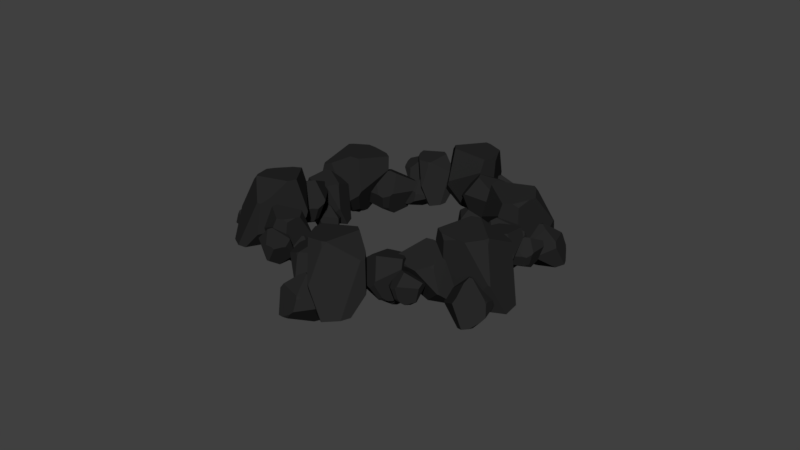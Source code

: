 # Source: fire_pit.blend  (saved by Blender 2.78.0; exported with 4.5.12 LTS)
import bpy
from mathutils import Matrix  # noqa: F401  (used for matrix-valued properties, if any)

bpy.ops.wm.read_factory_settings(use_empty=True)
scene = bpy.context.scene
scene.name = 'Scene'

# ---- collections
col_collection_1 = bpy.data.collections.new('Collection 1'); scene.collection.children.link(col_collection_1)

# ---- materials (node trees are filled in below, after node groups)
mat_material = bpy.data.materials.new('Material')
mat_material.alpha_threshold = 0.0
mat_material.use_transparent_shadow = False
mat_material.diffuse_color = (0.02038, 0.02038, 0.02038, 1.0)
mat_material.specular_color = (0.00637, 0.00637, 0.00637)
mat_material.roughness = 0.5
mat_material.line_color = (0.0, 0.0, 0.0, 1.0)

# ---- material node trees

# ---- world
world_world = bpy.data.worlds.new('World'); scene.world = world_world
world_world.color = (0.05088, 0.05088, 0.05088)
world_world.use_sun_shadow = False
world_world.sun_shadow_jitter_overblur = 0.0
world_world.cycles.sampling_method = 'MANUAL'

# ---- meshes
me_cube_035 = bpy.data.meshes.new('Cube.035')
me_cube_035.from_pydata([(0.1633, -0.4278, 0.01762), (-0.1902, 1.034, -0.06311), (0.6408, 0.1267, 1.705), (-0.7987, -0.01742, 1.487), (-0.4373, -0.4057, 1.824), (-0.6106, 0.8583, -0.01916), (-0.9051, 0.2093, 1.346), (-0.8368, 0.3031, 1.349), (-0.02667, 0.4861, 1.721), (-0.01746, 0.4812, 1.728), (0.3318, -0.3572, -6.557e-07), (0.4735, 0.3097, -0.05922), (0.4773, 0.3077, -0.0541), (-0.1911, -0.4228, 0.04346), (-0.6021, -0.5581, 0.6237), (-0.9712, 0.268, 0.5009), (-0.7676, 0.6365, 0.008666), (-0.2897, -0.6064, 1.828), (-0.2694, -0.9116, 0.9465), (0.2164, 0.9209, 0.7236), (0.5513, 0.3294, 1.697), (0.1168, 0.4788, 1.718), (0.05439, 0.5588, 1.6), (0.2615, 0.8868, 0.76), (-0.04424, -0.5642, 0.1838), (-0.3193, -0.8852, 0.8135), (-0.4859, -0.7248, 0.599), (-0.2173, -0.4941, 0.1231), (0.7777, -0.1955, 1.606), (0.7416, -0.3446, 1.732), (0.7333, -0.3648, 0.4715), (0.7564, -0.2705, 0.4666), (0.6816, -0.5901, 1.755), (0.6502, -0.7146, 1.4), (0.3205, -0.07816, -0.1832), (-0.5038, 0.2372, 0.3149), (0.6073, 1.112, -0.002854), (0.6949, 0.5385, 0.7922), (1.014, 0.6963, 0.5645), (-0.3635, 0.08373, 0.5422), (0.5228, 0.506, 0.8738), (0.4673, 0.5566, 0.8524), (0.4535, 1.041, 0.4784), (0.4582, 1.046, 0.4732), (0.2643, -0.01661, -0.2743), (-0.1386, 0.2028, -0.2351), (-0.1358, 0.2059, -0.2367), (0.349, -0.1652, 0.03758), (0.6648, -0.02399, 0.3804), (0.1808, 0.06523, 0.748), (-0.2197, -0.01668, 0.5973), (1.119, 0.6777, 0.4347), (0.9613, 0.1288, 0.1742), (-0.1738, 0.7282, 0.2111), (0.4966, 1.146, 0.09138), (0.4477, 1.079, 0.3895), (0.363, 1.024, 0.4187), (-0.1441, 0.7495, 0.1844), (0.471, -0.09425, -0.05085), (0.9003, 0.05354, 0.1818), (0.7415, -0.05576, 0.2706), (0.4199, -0.1537, 0.0555), (0.7418, 0.9987, -0.173), (0.8741, 1.007, -0.1552), (0.4186, 0.3421, -0.4196), (0.3628, 0.3758, -0.4151), (1.023, 0.9245, -0.1648), (0.9631, 0.6918, -0.2461), (0.6999, -1.024, 0.2063), (0.6095, 0.1754, 0.02171), (1.505, -0.5392, 0.9397), (0.3939, -0.4212, 1.231), (0.6844, -0.7609, 1.385), (0.2931, 0.1133, 0.1891), (0.313, -0.2364, 1.144), (0.3749, -0.1745, 1.112), (1.07, -0.1415, 1.072), (1.078, -0.1464, 1.074), (0.8267, -0.9991, 0.1391), (0.9996, -0.5061, -0.03997), (1.003, -0.5079, -0.0378), (0.4499, -0.957, 0.3163), (0.2691, -0.9464, 0.7772), (0.07762, -0.2457, 0.6754), (0.1579, -0.03108, 0.2831), (0.7668, -0.9432, 1.38), (0.5398, -1.255, 0.9258), (1.071, 0.07838, 0.3734), (1.463, -0.3656, 0.9268), (1.173, -0.1722, 1.033), (1.11, -0.1082, 0.9701), (1.108, 0.04678, 0.3871), (0.5708, -1.082, 0.3784), (0.4764, -1.236, 0.86), (0.3265, -1.099, 0.7585), (0.4403, -1.002, 0.3798), (1.54, -0.8228, 0.8982), (1.524, -0.9233, 1.003), (1.225, -1.037, 0.2973), (1.253, -0.9676, 0.2731), (1.455, -1.103, 1.072), (1.335, -1.223, 0.9002), (-1.729, -0.07064, 0.3032), (-1.415, -0.7901, 0.1828), (-2.12, -0.5424, 0.7818), (-1.41, -0.3762, 0.9717), (-1.663, -0.2294, 1.073), (-1.233, -0.6838, 0.292), (-1.321, -0.4726, 0.9151), (-1.346, -0.5241, 0.8942), (-1.767, -0.6939, 0.8684), (-1.773, -0.6926, 0.8698), (-1.801, -0.1132, 0.2594), (-1.802, -0.4542, 0.1425), (-1.805, -0.4538, 0.144), (-1.56, -0.05816, 0.375), (-1.447, -0.0258, 0.6758), (-1.178, -0.4163, 0.6094), (-1.181, -0.5658, 0.3534), (-1.752, -0.1348, 1.069), (-1.68, 0.1061, 0.7727), (-1.72, -0.8295, 0.4123), (-2.057, -0.6404, 0.7734), (-1.837, -0.6971, 0.8426), (-1.784, -0.7231, 0.8016), (-1.75, -0.818, 0.4212), (-1.662, -0.007183, 0.4155), (-1.637, 0.1082, 0.7298), (-1.515, 0.05578, 0.6636), (-1.564, -0.02835, 0.4165), (-2.203, -0.3753, 0.7547), (-2.215, -0.3099, 0.8233), (-2.055, -0.1755, 0.3626), (-2.057, -0.2242, 0.3469), (-2.211, -0.1841, 0.8679), (-2.163, -0.08436, 0.756), (-1.292, -0.5717, 0.04908), (-0.7158, -0.5888, 0.3741), (-1.212, -1.367, 0.1668), (-1.39, -1.032, 0.6856), (-1.552, -1.198, 0.537), (-0.8353, -0.5244, 0.5224), (-1.291, -0.9751, 0.7388), (-1.245, -0.9943, 0.7248), (-1.133, -1.29, 0.4808), (-1.135, -1.294, 0.4774), (-1.244, -0.5976, -0.01038), (-0.9483, -0.6461, 0.01523), (-0.9493, -0.6486, 0.01416), (-1.328, -0.5242, 0.1931), (-1.492, -0.6791, 0.4168), (-1.175, -0.63, 0.6567), (-0.9455, -0.4934, 0.5584), (-1.621, -1.209, 0.4523), (-1.642, -0.8371, 0.2823), (-0.8136, -0.9622, 0.3064), (-1.137, -1.364, 0.2283), (-1.121, -1.312, 0.4228), (-1.081, -1.26, 0.4419), (-0.8273, -0.9817, 0.2889), (-1.388, -0.5942, 0.1354), (-1.62, -0.7776, 0.2873), (-1.546, -0.6761, 0.3452), (-1.369, -0.5466, 0.2048), (-1.32, -1.326, 0.05576), (-1.399, -1.359, 0.06733), (-1.262, -0.8517, -0.1052), (-1.22, -0.8605, -0.1023), (-1.509, -1.341, 0.06106), (-1.522, -1.184, 0.008046), (2.116, -0.8909, 0.6237), (1.537, -1.685, 0.604), (1.558, -0.7814, 1.681), (2.241, -1.448, 1.653), (2.267, -1.084, 1.841), (1.798, -1.817, 0.6653), (2.179, -1.604, 1.571), (2.103, -1.61, 1.568), (1.656, -1.262, 1.745), (1.654, -1.255, 1.749), (2.011, -0.8381, 0.5991), (1.622, -1.052, 0.5516), (1.621, -1.049, 0.5547), (2.26, -1.067, 0.6685), (2.471, -1.177, 1.077), (2.218, -1.715, 1.029), (1.973, -1.8, 0.695), (2.306, -0.9268, 1.831), (2.493, -0.8438, 1.258), (1.386, -1.387, 1.081), (1.494, -0.9114, 1.683), (1.6, -1.188, 1.732), (1.592, -1.26, 1.66), (1.382, -1.348, 1.101), (2.262, -0.926, 0.7473), (2.507, -0.888, 1.176), (2.507, -1.051, 1.051), (2.303, -1.045, 0.722), (1.666, -0.5845, 1.604), (1.75, -0.5318, 1.689), (1.824, -0.6065, 0.8727), (1.768, -0.635, 0.868), (1.896, -0.457, 1.707), (1.989, -0.4425, 1.48), (1.885, -0.9724, 0.4823), (2.048, -1.482, 0.8712), (1.163, -1.319, 0.5801), (1.374, -0.9848, 1.086), (1.173, -0.907, 0.914), (2.055, -1.334, 1.007), (1.458, -1.051, 1.153), (1.457, -1.101, 1.143), (1.239, -1.335, 0.9037), (1.235, -1.335, 0.9), (1.883, -1.032, 0.4279), (1.939, -1.321, 0.4859), (1.937, -1.321, 0.4847), (1.906, -0.9079, 0.6227), (1.687, -0.7893, 0.8201), (1.827, -1.043, 1.097), (2.042, -1.217, 1.031), (1.145, -0.8556, 0.8215), (1.497, -0.7195, 0.6636), (1.67, -1.531, 0.7793), (1.187, -1.382, 0.65), (1.227, -1.359, 0.8467), (1.288, -1.377, 0.8722), (1.648, -1.527, 0.7598), (1.824, -0.8828, 0.556), (1.56, -0.7176, 0.6731), (1.677, -0.7448, 0.7428), (1.87, -0.8765, 0.6287), (1.171, -1.215, 0.4589), (1.111, -1.152, 0.4599), (1.646, -1.115, 0.3227), (1.652, -1.157, 0.3301), (1.091, -1.044, 0.4416), (1.236, -0.9814, 0.393), (2.181, -0.3628, 0.7015), (1.628, -0.9228, 0.5929), (1.567, -0.1217, 1.114), (1.957, -0.7034, 1.391), (1.998, -0.4071, 1.467), (1.783, -1.043, 0.7262), (1.903, -0.8265, 1.342), (1.848, -0.8238, 1.316), (1.543, -0.4956, 1.236), (1.542, -0.4897, 1.237), (2.118, -0.3146, 0.648), (1.809, -0.4472, 0.5198), (1.808, -0.4445, 0.521), (2.246, -0.5079, 0.7928), (2.294, -0.573, 1.106), (2.029, -0.9685, 1.057), (1.907, -1.044, 0.7973), (2.055, -0.29, 1.456), (2.328, -0.3, 1.179), (1.467, -0.6315, 0.7838), (1.498, -0.2158, 1.11), (1.518, -0.4346, 1.202), (1.515, -0.4963, 1.167), (1.467, -0.5991, 0.7897), (2.255, -0.3917, 0.823), (2.348, -0.3434, 1.142), (2.347, -0.4817, 1.088), (2.269, -0.4898, 0.8345), (1.696, 0.01241, 1.084), (1.748, 0.05341, 1.153), (1.963, -0.09136, 0.7188), (1.919, -0.1085, 0.7011), (1.863, 0.09906, 1.202), (1.981, 0.07917, 1.1), (2.151, -2.969, 0.8538), (3.253, -2.474, 0.7027), (2.832, -3.473, 1.693), (2.53, -2.371, 1.856), (2.304, -2.747, 2.032), (3.071, -2.186, 0.8298), (2.681, -2.238, 1.768), (2.763, -2.276, 1.745), (3.041, -2.914, 1.788), (3.039, -2.923, 1.791), (2.224, -3.084, 0.8028), (2.758, -3.086, 0.6626), (2.758, -3.09, 0.6651), (2.118, -2.702, 0.9363), (2.03, -2.486, 1.373), (2.624, -2.068, 1.275), (2.882, -2.103, 0.9023), (2.163, -2.89, 2.029), (1.826, -2.834, 1.541), (3.298, -2.904, 1.102), (2.98, -3.374, 1.681), (3.051, -3.024, 1.759), (3.093, -2.949, 1.692), (3.281, -2.948, 1.119), (2.039, -2.853, 1.008), (1.826, -2.774, 1.469), (1.909, -2.596, 1.356), (2.068, -2.703, 0.9967), (2.583, -3.611, 1.645), (2.476, -3.622, 1.744), (2.317, -3.453, 1.005), (2.393, -3.456, 0.9864), (2.278, -3.616, 1.798), (2.137, -3.564, 1.609), (2.93, -2.316, 0.4567), (2.897, -1.389, 0.8664), (4.128, -2.139, 0.7113), (3.564, -2.349, 1.49), (3.841, -2.612, 1.307), (2.787, -1.553, 1.103), (3.467, -2.193, 1.55), (3.497, -2.126, 1.524), (3.972, -1.976, 1.169), (3.978, -1.979, 1.164), (2.974, -2.25, 0.3619), (3.035, -1.794, 0.3618), (3.039, -1.795, 0.3606), (2.842, -2.352, 0.676), (3.059, -2.562, 1.058), (2.945, -2.045, 1.37), (2.739, -1.717, 1.171), (3.87, -2.728, 1.19), (3.322, -2.803, 0.8932), (3.479, -1.53, 0.8192), (4.114, -2.015, 0.7931), (4.011, -1.965, 1.081), (3.929, -1.903, 1.098), (3.512, -1.553, 0.7969), (2.958, -2.449, 0.605), (3.229, -2.772, 0.8911), (3.065, -2.655, 0.9568), (2.877, -2.412, 0.7025), (4.082, -2.321, 0.554), (4.135, -2.439, 0.5873), (3.374, -2.279, 0.2484), (3.386, -2.215, 0.2475), (4.111, -2.608, 0.5922), (3.879, -2.644, 0.4963), (2.533, -2.275, 0.6253), (3.78, -1.432, 0.556), (3.093, -2.359, 2.376), (2.469, -1.094, 1.986), (2.208, -1.536, 2.349), (3.464, -1.1, 0.5445), (2.653, -0.9276, 1.843), (2.765, -0.9572, 1.857), (3.193, -1.609, 2.327), (3.191, -1.618, 2.334), (2.66, -2.408, 0.6299), (3.336, -2.307, 0.6113), (3.335, -2.311, 0.6167), (2.412, -1.942, 0.6099), (2.098, -1.553, 1.133), (2.748, -0.9264, 0.9978), (3.2, -1.031, 0.5459), (2.073, -1.745, 2.363), (1.861, -1.957, 1.48), (3.758, -1.775, 1.38), (3.251, -2.204, 2.364), (3.236, -1.745, 2.34), (3.298, -1.67, 2.218), (3.739, -1.825, 1.42), (2.321, -2.115, 0.7613), (1.878, -1.914, 1.343), (1.985, -1.723, 1.116), (2.33, -1.935, 0.6834), (2.848, -2.611, 2.282), (2.686, -2.618, 2.398), (2.759, -2.739, 1.144), (2.855, -2.727, 1.146), (2.435, -2.648, 2.404), (2.334, -2.698, 2.044), (-1.193, -5.899, 0.8502), (-1.258, -7.399, 0.9783), (-1.876, -6.062, 2.55), (-0.4456, -6.344, 2.43), (-0.6983, -5.83, 2.687), (-0.8071, -7.339, 1.033), (-0.4008, -6.609, 2.327), (-0.4926, -6.679, 2.336), (-1.336, -6.582, 2.663), (-1.344, -6.574, 2.669), (-1.373, -5.923, 0.8282), (-1.693, -6.529, 0.8405), (-1.696, -6.525, 0.8451), (-0.8553, -5.996, 0.9043), (-0.4475, -5.897, 1.494), (-0.3184, -6.801, 1.504), (-0.5958, -7.166, 1.046), (-0.7841, -5.598, 2.655), (-0.6817, -5.425, 1.744), (-1.649, -7.071, 1.711), (-1.846, -6.28, 2.574), (-1.472, -6.537, 2.648), (-1.429, -6.647, 2.546), (-1.684, -7.021, 1.739), (-0.9626, -5.802, 1.014), (-0.6356, -5.483, 1.619), (-0.5114, -5.711, 1.44), (-0.8136, -5.924, 0.9764), (-1.914, -5.732, 2.402), (-1.843, -5.582, 2.511), (-1.776, -5.742, 1.262), (-1.824, -5.826, 1.267), (-1.718, -5.361, 2.508), (-1.638, -5.301, 2.144), (-1.433, -6.218, 0.6822), (-0.7505, -6.672, 1.279), (-2.047, -7.249, 0.9846), (-2.004, -6.567, 1.694), (-2.346, -6.663, 1.463), (-0.8519, -6.456, 1.474), (-1.834, -6.571, 1.784), (-1.794, -6.638, 1.773), (-1.9, -7.155, 1.464), (-1.905, -7.159, 1.459), (-1.392, -6.305, 0.6041), (-1.068, -6.617, 0.7017), (-1.072, -6.62, 0.7003), (-1.445, -6.096, 0.8876), (-1.802, -6.097, 1.219), (-1.378, -6.262, 1.632), (-0.9641, -6.313, 1.505), (-2.435, -6.635, 1.324), (-2.12, -6.192, 1.011), (-1.2, -7.064, 1.211), (-1.954, -7.298, 1.091), (-1.901, -7.205, 1.381), (-1.806, -7.172, 1.41), (-1.233, -7.08, 1.184), (-1.578, -6.143, 0.7993), (-2.041, -6.135, 1.014), (-1.862, -6.062, 1.101), (-1.517, -6.086, 0.9012), (-2.137, -7.128, 0.7917), (-2.267, -7.098, 0.7999), (-1.634, -6.625, 0.4924), (-1.59, -6.671, 0.5054), (-2.387, -6.98, 0.7684), (-2.261, -6.786, 0.6641), (-1.549, -5.16, 0.921), (-1.789, -6.353, 0.8933), (-2.487, -5.301, 1.643), (-1.467, -5.673, 2.033), (-1.657, -5.249, 2.121), (-1.475, -6.356, 1.076), (-1.437, -5.883, 1.976), (-1.512, -5.93, 1.947), (-2.187, -5.779, 1.857), (-2.193, -5.772, 1.858), (-1.675, -5.159, 0.8477), (-1.971, -5.607, 0.7176), (-1.974, -5.604, 0.7192), (-1.333, -5.276, 1.058), (-1.182, -5.27, 1.529), (-1.189, -6.004, 1.53), (-1.309, -6.241, 1.162), (-1.685, -5.054, 2.086), (-1.362, -4.882, 1.617), (-2.22, -6.086, 1.193), (-2.496, -5.479, 1.655), (-2.275, -5.728, 1.806), (-2.23, -5.814, 1.757), (-2.247, -6.044, 1.2), (-1.417, -5.116, 1.094), (-1.303, -4.927, 1.559), (-1.193, -5.112, 1.488), (-1.314, -5.227, 1.116), (-2.441, -5.027, 1.564), (-2.402, -4.921, 1.657), (-2.054, -4.993, 0.968), (-2.098, -5.055, 0.9505), (-2.288, -4.759, 1.708), (-2.132, -4.701, 1.533), (0.511, -6.711, 1.326), (0.4156, -5.958, 1.093), (0.9981, -6.301, 1.772), (0.2629, -6.24, 1.925), (0.4596, -6.434, 2.062), (0.2072, -5.995, 1.2), (0.2062, -6.132, 1.85), (0.2453, -6.093, 1.825), (0.6979, -6.049, 1.811), (0.703, -6.051, 1.813), (0.5945, -6.697, 1.283), (0.6949, -6.388, 1.126), (0.6973, -6.389, 1.127), (0.3429, -6.668, 1.385), (0.2123, -6.625, 1.678), (0.06609, -6.19, 1.543), (0.1216, -6.085, 1.271), (0.5198, -6.549, 2.077), (0.3952, -6.801, 1.808), (0.7098, -5.971, 1.34), (0.9656, -6.192, 1.747), (0.7666, -6.068, 1.791), (0.7255, -6.035, 1.743), (0.7345, -5.989, 1.352), (0.4242, -6.738, 1.44), (0.355, -6.797, 1.763), (0.2554, -6.723, 1.681), (0.3365, -6.691, 1.43), (1.032, -6.486, 1.773), (1.023, -6.542, 1.849), (0.8509, -6.691, 1.398), (0.867, -6.648, 1.376), (0.9819, -6.655, 1.909), (0.9125, -6.752, 1.806), (0.2419, -6.151, 0.9784), (-0.3194, -5.934, 1.252), (0.3824, -5.356, 0.9906), (0.4376, -5.65, 1.559), (0.6464, -5.557, 1.404), (-0.2289, -6.007, 1.416), (0.3245, -5.67, 1.611), (0.2872, -5.642, 1.591), (0.2716, -5.364, 1.304), (0.2746, -5.361, 1.301), (0.2056, -6.122, 0.9126), (-0.06535, -5.992, 0.9086), (-0.0636, -5.99, 0.9074), (0.2574, -6.186, 1.13), (0.4487, -6.052, 1.345), (0.1205, -5.979, 1.563), (-0.1333, -6.061, 1.465), (0.7185, -5.577, 1.325), (0.6421, -5.961, 1.204), (-0.1187, -5.614, 1.147), (0.3065, -5.33, 1.046), (0.2689, -5.348, 1.243), (0.2148, -5.384, 1.266), (-0.09933, -5.602, 1.129), (0.3367, -6.144, 1.069), (0.6048, -6.011, 1.215), (0.5028, -6.079, 1.279), (0.3027, -6.174, 1.142), (0.4785, -5.44, 0.8943), (0.5639, -5.428, 0.9079), (0.2976, -5.898, 0.7889), (0.2599, -5.878, 0.7874), (0.664, -5.476, 0.9126), (0.6352, -5.636, 0.8805), (0.1461, -6.365, 1.137), (-0.1325, -5.442, 0.9413), (0.3917, -5.834, 2.186), (-0.5345, -6.002, 2.026), (-0.2949, -6.208, 2.288), (-0.4013, -5.568, 0.9767), (-0.6078, -5.873, 1.912), (-0.5667, -5.809, 1.907), (-0.05572, -5.626, 2.148), (-0.04974, -5.629, 2.153), (0.2539, -6.314, 1.123), (0.3246, -5.884, 1.026), (0.327, -5.885, 1.029), (-0.08545, -6.372, 1.145), (-0.3642, -6.422, 1.523), (-0.6298, -5.915, 1.359), (-0.4966, -5.714, 1.012), (-0.192, -6.331, 2.312), (-0.1442, -6.608, 1.772), (0.1147, -5.428, 1.469), (0.3266, -5.708, 2.159), (0.038, -5.626, 2.15), (-0.002154, -5.588, 2.064), (0.1443, -5.445, 1.496), (0.01121, -6.445, 1.252), (-0.1739, -6.605, 1.683), (-0.2821, -6.528, 1.525), (-0.1022, -6.412, 1.203), (0.4947, -6.046, 2.154), (0.4729, -6.132, 2.249), (0.5027, -6.261, 1.437), (0.5145, -6.199, 1.425), (0.4418, -6.29, 2.285), (0.4354, -6.404, 2.067), (2.678, -4.031, 0.7786), (1.72, -3.989, 0.5591), (2.252, -3.483, 1.758), (2.081, -4.421, 1.715), (2.354, -4.238, 1.96), (1.741, -4.278, 0.6324), (1.936, -4.458, 1.602), (1.891, -4.398, 1.588), (1.899, -3.829, 1.758), (1.903, -3.824, 1.763), (2.669, -3.915, 0.7492), (2.295, -3.71, 0.6185), (2.296, -3.708, 0.6218), (2.602, -4.247, 0.8135), (2.543, -4.475, 1.223), (1.977, -4.563, 1.059), (1.843, -4.414, 0.687), (2.505, -4.183, 1.98), (2.79, -4.305, 1.456), (1.786, -3.688, 1.053), (2.111, -3.502, 1.732), (1.932, -3.742, 1.75), (1.883, -3.776, 1.667), (1.812, -3.663, 1.078), (2.703, -4.17, 0.9132), (2.778, -4.343, 1.371), (2.67, -4.436, 1.222), (2.632, -4.269, 0.8748), (2.487, -3.466, 1.728), (2.558, -3.504, 1.83), (2.703, -3.625, 1.029), (2.65, -3.594, 1.013), (2.694, -3.584, 1.879), (2.802, -3.658, 1.67), (2.515, -3.887, 0.5973), (2.107, -4.296, 0.9191), (1.823, -3.475, 0.5445), (2.107, -3.455, 1.12), (2.098, -3.248, 0.9375), (2.205, -4.217, 1.076), (2.085, -3.56, 1.186), (2.045, -3.587, 1.168), (1.785, -3.541, 0.8687), (1.784, -3.537, 0.8646), (2.476, -3.919, 0.5344), (2.258, -4.125, 0.5531), (2.257, -4.123, 0.5515), (2.551, -3.866, 0.7477), (2.49, -3.614, 0.9311), (2.301, -3.864, 1.18), (2.289, -4.141, 1.116), (2.143, -3.199, 0.8515), (2.477, -3.42, 0.7641), (1.882, -4.011, 0.7722), (1.771, -3.529, 0.6063), (1.77, -3.545, 0.8076), (1.784, -3.605, 0.8378), (1.878, -3.991, 0.7509), (2.541, -3.785, 0.6756), (2.51, -3.471, 0.7819), (2.536, -3.582, 0.861), (2.556, -3.818, 0.7538), (1.937, -3.428, 0.4433), (1.956, -3.343, 0.4464), (2.302, -3.77, 0.3875), (2.27, -3.798, 0.3891), (2.037, -3.266, 0.4428), (2.177, -3.353, 0.424), (3.128, -3.791, 0.9461), (2.395, -3.643, 0.6799), (2.912, -3.138, 1.308), (2.59, -3.778, 1.539), (2.839, -3.647, 1.665), (2.353, -3.836, 0.8116), (2.47, -3.802, 1.464), (2.448, -3.756, 1.432), (2.568, -3.322, 1.365), (2.573, -3.318, 1.367), (3.145, -3.713, 0.8933), (2.896, -3.532, 0.7067), (2.898, -3.53, 0.7081), (3.027, -3.923, 1.021), (2.935, -3.992, 1.323), (2.479, -3.992, 1.179), (2.405, -3.938, 0.8974), (2.967, -3.63, 1.68), (3.162, -3.868, 1.443), (2.508, -3.344, 0.8916), (2.798, -3.132, 1.28), (2.611, -3.268, 1.339), (2.566, -3.3, 1.294), (2.533, -3.325, 0.9025), (3.12, -3.866, 1.07), (3.145, -3.91, 1.402), (3.042, -3.987, 1.328), (3.046, -3.932, 1.068), (3.097, -3.171, 1.316), (3.144, -3.19, 1.397), (3.23, -3.459, 0.9775), (3.195, -3.432, 0.9517), (3.234, -3.26, 1.467), (3.302, -3.372, 1.38), (0.9506, -5.206, 0.6817), (1.979, -5.852, 0.7549), (0.7348, -6.033, 1.512), (1.44, -5.168, 1.807), (0.9748, -5.184, 1.889), (2.091, -5.539, 0.901), (1.648, -5.222, 1.76), (1.665, -5.312, 1.743), (1.284, -5.896, 1.72), (1.276, -5.899, 1.722), (0.9057, -5.331, 0.6232), (1.221, -5.78, 0.5552), (1.217, -5.782, 0.5569), (1.134, -5.028, 0.8001), (1.175, -4.826, 1.25), (1.857, -5.091, 1.297), (2.042, -5.334, 0.9604), (0.7832, -5.146, 1.846), (0.7464, -4.845, 1.334), (1.571, -6.119, 1.084), (0.8981, -6.102, 1.536), (1.206, -5.965, 1.677), (1.304, -5.961, 1.628), (1.522, -6.128, 1.091), (0.9536, -5.045, 0.8358), (0.8096, -4.814, 1.272), (1.023, -4.787, 1.2), (1.094, -4.986, 0.8525), (0.497, -5.903, 1.412), (0.41, -5.818, 1.493), (0.6134, -5.608, 0.775), (0.6557, -5.674, 0.7665), (0.2981, -5.649, 1.521), (0.303, -5.506, 1.326), (1.984, -5.501, 0.4969), (2.641, -4.952, 1.039), (2.722, -6.395, 0.9298), (2.089, -6.025, 1.586), (2.06, -6.405, 1.401), (2.4, -4.945, 1.231), (2.152, -5.857, 1.656), (2.228, -5.844, 1.646), (2.679, -6.165, 1.383), (2.681, -6.172, 1.379), (2.081, -5.504, 0.4202), (2.487, -5.301, 0.4997), (2.488, -5.306, 0.4988), (1.863, -5.443, 0.6945), (1.731, -5.732, 1.064), (2.029, -5.344, 1.435), (2.227, -4.995, 1.265), (2.005, -6.496, 1.272), (1.709, -6.087, 0.8987), (2.849, -5.516, 1.047), (2.799, -6.313, 1.027), (2.727, -6.194, 1.304), (2.729, -6.09, 1.32), (2.852, -5.556, 1.026), (1.861, -5.595, 0.6248), (1.684, -5.993, 0.8894), (1.678, -5.79, 0.9507), (1.827, -5.505, 0.7154), (2.581, -6.461, 0.7413), (2.506, -6.57, 0.7622), (2.296, -5.855, 0.3565), (2.355, -5.829, 0.3673), (2.354, -6.643, 0.7373), (2.219, -6.472, 0.6076), (1.77, -5.145, 0.6168), (3.145, -5.717, 0.8436), (1.648, -5.619, 2.39), (2.425, -4.407, 2.126), (1.85, -4.427, 2.378), (3.249, -5.271, 0.8435), (2.69, -4.472, 2.036), (2.723, -4.581, 2.06), (2.325, -5.287, 2.473), (2.314, -5.291, 2.479), (1.728, -5.324, 0.6168), (2.179, -5.831, 0.7025), (2.174, -5.833, 0.7071), (1.98, -4.859, 0.6383), (2.023, -4.371, 1.171), (2.913, -4.569, 1.221), (3.163, -5.013, 0.8214), (1.603, -4.43, 2.341), (1.494, -4.39, 1.416), (2.685, -5.871, 1.594), (1.862, -5.665, 2.424), (2.234, -5.399, 2.471), (2.354, -5.411, 2.371), (2.626, -5.882, 1.623), (1.758, -4.876, 0.7474), (1.566, -4.383, 1.291), (1.827, -4.371, 1.113), (1.926, -4.786, 0.7006), (1.329, -5.556, 2.226), (1.212, -5.423, 2.318), (1.407, -5.578, 1.081), (1.468, -5.651, 1.097), (1.051, -5.23, 2.287), (1.029, -5.181, 1.913), (-2.985, -3.703, 0.2313), (-4.269, -4.482, 0.3548), (-3.587, -3.102, 1.863), (-3.014, -4.449, 1.873), (-2.743, -3.932, 2.106), (-3.97, -4.815, 0.4504), (-3.203, -4.642, 1.775), (-3.313, -4.605, 1.776), (-3.721, -3.831, 2.025), (-3.719, -3.819, 2.029), (-3.105, -3.569, 0.193), (-3.785, -3.645, 0.1771), (-3.784, -3.64, 0.1813), (-2.879, -4.031, 0.3159), (-2.599, -4.267, 0.9401), (-3.275, -4.88, 0.9623), (-3.709, -4.891, 0.4819), (-2.597, -3.734, 2.065), (-2.352, -3.79, 1.167), (-4.252, -3.92, 1.048), (-3.752, -3.248, 1.89), (-3.759, -3.695, 1.997), (-3.821, -3.799, 1.899), (-4.232, -3.86, 1.073), (-2.784, -3.826, 0.4153), (-2.367, -3.87, 1.047), (-2.477, -4.114, 0.8801), (-2.8, -4.02, 0.3913), (-3.327, -2.897, 1.711), (-3.169, -2.863, 1.826), (-3.202, -3.102, 0.5882), (-3.299, -3.11, 0.5889), (-2.916, -2.843, 1.834), (-2.804, -2.902, 1.479), (-3.375, -3.697, 0.04257), (-3.398, -4.469, 0.6992), (-4.586, -3.747, 0.2893), (-4.034, -3.345, 0.9983), (-4.293, -3.136, 0.7375), (-3.286, -4.249, 0.8838), (-3.947, -3.482, 1.104), (-3.978, -3.553, 1.097), (-4.451, -3.779, 0.78), (-4.457, -3.777, 0.7746), (-3.42, -3.785, -0.03142), (-3.502, -4.22, 0.09556), (-3.506, -4.218, 0.0938), (-3.291, -3.603, 0.2459), (-3.508, -3.285, 0.5438), (-3.428, -3.695, 0.9936), (-3.232, -4.074, 0.9041), (-4.313, -3.057, 0.5909), (-3.754, -3.091, 0.3073), (-3.971, -4.324, 0.591), (-4.58, -3.843, 0.4034), (-4.488, -3.813, 0.6974), (-4.409, -3.87, 0.7348), (-4.002, -4.308, 0.5619), (-3.4, -3.526, 0.1459), (-3.663, -3.124, 0.3175), (-3.506, -3.224, 0.4201), (-3.323, -3.537, 0.2528), (-4.528, -3.619, 0.08887), (-4.576, -3.495, 0.08515), (-3.815, -3.774, -0.1642), (-3.829, -3.835, -0.1472), (-4.544, -3.332, 0.04285), (-4.308, -3.335, -0.04985), (-2.577, -2.988, 0.2685), (-3.696, -3.463, 0.2207), (-3.254, -2.24, 0.9025), (-3.01, -3.261, 1.384), (-2.771, -2.859, 1.454), (-3.532, -3.709, 0.4313), (-3.165, -3.407, 1.33), (-3.244, -3.374, 1.295), (-3.492, -2.74, 1.144), (-3.49, -2.731, 1.144), (-2.642, -2.89, 0.1841), (-3.172, -2.907, 0.02823), (-3.171, -2.903, 0.02958), (-2.558, -3.222, 0.4246), (-2.492, -3.307, 0.9079), (-3.103, -3.713, 0.9089), (-3.349, -3.775, 0.5318), (-2.623, -2.729, 1.417), (-2.277, -2.935, 0.9783), (-3.731, -2.936, 0.4796), (-3.407, -2.333, 0.9138), (-3.496, -2.642, 1.085), (-3.54, -2.732, 1.04), (-3.712, -2.889, 0.4839), (-2.474, -3.06, 0.4531), (-2.278, -3.012, 0.9262), (-2.366, -3.212, 0.8649), (-2.51, -3.205, 0.4841), (-2.997, -2.131, 0.8278), (-2.893, -2.096, 0.9237), (-2.723, -2.475, 0.2694), (-2.798, -2.475, 0.248), (-2.697, -2.095, 0.9845), (-2.553, -2.204, 0.8243), (-2.728, -5.527, 0.8606), (-2.146, -5.043, 0.6195), (-2.138, -5.664, 1.349), (-2.507, -5.012, 1.434), (-2.564, -5.273, 1.589), (-2.299, -4.883, 0.707), (-2.445, -4.911, 1.354), (-2.39, -4.923, 1.332), (-2.099, -5.272, 1.36), (-2.099, -5.277, 1.363), (-2.666, -5.59, 0.8255), (-2.347, -5.512, 0.6773), (-2.347, -5.514, 0.6792), (-2.788, -5.359, 0.9044), (-2.841, -5.206, 1.184), (-2.556, -4.851, 1.036), (-2.424, -4.858, 0.7702), (-2.626, -5.386, 1.609), (-2.89, -5.445, 1.331), (-2.004, -5.273, 0.8914), (-2.064, -5.577, 1.32), (-2.076, -5.341, 1.346), (-2.069, -5.292, 1.295), (-2.006, -5.303, 0.9062), (-2.804, -5.461, 0.9659), (-2.907, -5.413, 1.282), (-2.898, -5.296, 1.191), (-2.814, -5.364, 0.9486), (-2.272, -5.796, 1.352), (-2.327, -5.813, 1.428), (-2.524, -5.79, 0.9627), (-2.478, -5.78, 0.9428), (-2.446, -5.839, 1.484), (-2.561, -5.844, 1.376), (-2.398, -5.017, 0.4893), (-2.545, -4.411, 0.7111), (-1.662, -4.685, 0.5133), (-1.902, -4.852, 1.085), (-1.701, -4.984, 0.9496), (-2.563, -4.514, 0.8827), (-1.985, -4.767, 1.126), (-1.981, -4.721, 1.103), (-1.746, -4.574, 0.8158), (-1.742, -4.575, 0.8124), (-2.39, -4.975, 0.4205), (-2.434, -4.68, 0.3918), (-2.432, -4.68, 0.3907), (-2.425, -5.038, 0.6414), (-2.218, -5.103, 0.8728), (-2.352, -4.776, 1.06), (-2.557, -4.62, 0.9394), (-1.673, -5.061, 0.8767), (-2.027, -5.222, 0.7501), (-2.163, -4.405, 0.624), (-1.685, -4.604, 0.5614), (-1.731, -4.568, 0.7548), (-1.792, -4.542, 0.7719), (-2.141, -4.416, 0.6072), (-2.343, -5.084, 0.5878), (-2.09, -5.219, 0.7573), (-2.207, -5.168, 0.8118), (-2.391, -5.067, 0.6575), (-1.672, -4.818, 0.4262), (-1.615, -4.881, 0.4474), (-2.147, -4.935, 0.3054), (-2.152, -4.893, 0.3005), (-1.599, -4.99, 0.4613), (-1.746, -5.059, 0.4269), (-2.635, -5.046, 0.6389), (-2.018, -4.313, 0.4176), (-2.112, -4.871, 1.705), (-2.761, -4.214, 1.462), (-2.81, -4.507, 1.745), (-2.275, -4.159, 0.4286), (-2.689, -4.09, 1.342), (-2.613, -4.088, 1.34), (-2.188, -4.388, 1.626), (-2.187, -4.394, 1.632), (-2.533, -5.107, 0.6345), (-2.132, -4.931, 0.5437), (-2.132, -4.933, 0.5475), (-2.772, -4.859, 0.6262), (-2.988, -4.628, 0.9775), (-2.709, -4.137, 0.7893), (-2.451, -4.16, 0.4551), (-2.856, -4.659, 1.778), (-3.031, -4.895, 1.245), (-1.895, -4.469, 0.9652), (-2.042, -4.748, 1.673), (-2.135, -4.465, 1.637), (-2.122, -4.417, 1.548), (-1.894, -4.5, 0.9954), (-2.783, -4.971, 0.7416), (-3.041, -4.876, 1.153), (-3.029, -4.755, 0.9871), (-2.817, -4.863, 0.682), (-2.228, -5.077, 1.683), (-2.316, -5.1, 1.776), (-2.365, -5.258, 0.9696), (-2.307, -5.234, 0.9593), (-2.466, -5.161, 1.809), (-2.553, -5.236, 1.591), (-3.123, -1.623, 0.4563), (-2.19, -1.934, 0.4547), (-3.008, -1.98, 1.597), (-2.588, -1.148, 1.39), (-2.933, -1.195, 1.607), (-2.143, -1.639, 0.4585), (-2.423, -1.175, 1.305), (-2.395, -1.245, 1.314), (-2.579, -1.733, 1.596), (-2.585, -1.736, 1.601), (-3.141, -1.742, 0.4548), (-2.82, -2.052, 0.4517), (-2.823, -2.053, 0.4551), (-2.998, -1.428, 0.459), (-2.941, -1.121, 0.8134), (-2.354, -1.207, 0.7556), (-2.212, -1.474, 0.4603), (-3.095, -1.207, 1.606), (-3.256, -1.165, 1.021), (-2.406, -2.074, 0.9772), (-2.865, -2.0, 1.597), (-2.633, -1.81, 1.6), (-2.565, -1.81, 1.524), (-2.441, -2.085, 1.001), (-3.129, -1.452, 0.5498), (-3.222, -1.154, 0.9336), (-3.072, -1.129, 0.7946), (-3.03, -1.384, 0.5065), (-3.232, -1.951, 1.523), (-3.305, -1.872, 1.597), (-3.292, -1.933, 0.7769), (-3.248, -1.979, 0.7789), (-3.42, -1.754, 1.599), (-3.472, -1.714, 1.361), (-2.98, -1.842, 0.3477), (-2.529, -1.466, 0.6522), (-2.423, -2.397, 0.5294), (-2.784, -2.203, 1.024), (-2.803, -2.447, 0.896), (-2.666, -1.477, 0.7987), (-2.744, -2.092, 1.069), (-2.696, -2.08, 1.055), (-2.417, -2.26, 0.8327), (-2.416, -2.265, 0.8298), (-2.925, -1.837, 0.289), (-2.665, -1.687, 0.308), (-2.664, -1.69, 0.3072), (-3.042, -1.815, 0.4884), (-3.078, -2.018, 0.7301), (-2.868, -1.76, 0.9535), (-2.772, -1.519, 0.8358), (-2.847, -2.506, 0.815), (-3.093, -2.246, 0.6149), (-2.37, -1.822, 0.6199), (-2.368, -2.342, 0.5877), (-2.393, -2.275, 0.7764), (-2.395, -2.208, 0.7896), (-2.368, -1.847, 0.6047), (-3.043, -1.911, 0.439), (-3.113, -2.186, 0.6141), (-3.12, -2.056, 0.6605), (-3.06, -1.857, 0.5034), (-2.53, -2.443, 0.4193), (-2.571, -2.518, 0.4365), (-2.777, -2.053, 0.2168), (-2.739, -2.034, 0.2189), (-2.668, -2.572, 0.4326), (-2.775, -2.464, 0.367), (-3.641, -1.704, 0.5739), (-2.943, -2.076, 0.5038), (-3.662, -2.273, 1.104), (-3.219, -1.683, 1.254), (-3.509, -1.718, 1.351), (-2.871, -1.871, 0.597), (-3.087, -1.707, 1.203), (-3.074, -1.764, 1.187), (-3.295, -2.161, 1.191), (-3.3, -2.164, 1.192), (-3.67, -1.787, 0.5365), (-3.454, -2.062, 0.4491), (-3.456, -2.063, 0.4505), (-3.519, -1.583, 0.6383), (-3.459, -1.46, 0.931), (-3.003, -1.6, 0.8883), (-2.906, -1.741, 0.6462), (-3.639, -1.701, 1.343), (-3.725, -1.495, 1.025), (-3.162, -2.277, 0.7466), (-3.552, -2.31, 1.102), (-3.346, -2.21, 1.168), (-3.288, -2.201, 1.128), (-3.192, -2.286, 0.7556), (-3.631, -1.603, 0.6779), (-3.692, -1.47, 0.9802), (-3.563, -1.441, 0.9143), (-3.542, -1.559, 0.6772), (-3.831, -2.197, 1.066), (-3.883, -2.148, 1.13), (-3.831, -1.985, 0.6536), (-3.802, -2.025, 0.6421), (-3.96, -2.044, 1.163), (-3.982, -1.947, 1.041), (-1.149, -0.9314, 0.4712), (-1.966, -0.07506, 0.189), (-0.8448, 0.01287, 1.132), (-1.791, -0.5653, 1.451), (-1.356, -0.6329, 1.623), (-2.178, -0.3064, 0.3723), (-1.968, -0.4804, 1.352), (-1.958, -0.3965, 1.313), (-1.436, 0.06085, 1.246), (-1.427, 0.06199, 1.248), (-1.064, -0.8386, 0.3978), (-1.234, -0.3643, 0.1714), (-1.23, -0.3632, 0.1736), (-1.389, -1.026, 0.5841), (-1.548, -1.09, 1.049), (-2.134, -0.6764, 0.8947), (-2.196, -0.4946, 0.483), (-1.178, -0.723, 1.63), (-1.148, -1.147, 1.213), (-1.555, 0.1698, 0.5309), (-0.9852, 0.1204, 1.106), (-1.336, 0.09762, 1.205), (-1.423, 0.1026, 1.14), (-1.507, 0.1695, 0.546), (-1.218, -1.042, 0.6521), (-1.207, -1.178, 1.148), (-1.407, -1.174, 1.041), (-1.37, -1.062, 0.6515), (-0.6383, -0.1882, 1.113), (-0.5903, -0.2667, 1.227), (-0.7343, -0.6046, 0.5442), (-0.7558, -0.5358, 0.5133), (-0.533, -0.4435, 1.313), (-0.5471, -0.6269, 1.156), (-2.028, -0.4705, 0.01682), (-2.88, -0.6981, 0.5156), (-2.554, 0.6472, 0.08521), (-2.147, 0.3279, 0.9224), (-1.991, 0.63, 0.6709), (-2.68, -0.7091, 0.7499), (-2.263, 0.2022, 1.013), (-2.337, 0.2048, 0.989), (-2.642, 0.5385, 0.5759), (-2.641, 0.5446, 0.5702), (-2.108, -0.4661, -0.07712), (-2.56, -0.5448, -0.04222), (-2.56, -0.5408, -0.04422), (-1.956, -0.5006, 0.243), (-1.808, -0.1632, 0.5611), (-2.25, -0.3645, 0.9369), (-2.507, -0.692, 0.8081), (-1.895, 0.6695, 0.5394), (-1.667, 0.1226, 0.3322), (-2.928, -0.1203, 0.3587), (-2.664, 0.6123, 0.1802), (-2.668, 0.556, 0.4844), (-2.7, 0.4633, 0.5212), (-2.917, -0.08759, 0.3293), (-1.904, -0.3771, 0.1446), (-1.668, 0.02677, 0.3484), (-1.725, -0.1495, 0.4517), (-1.909, -0.4457, 0.2574), (-2.374, 0.6284, -0.07937), (-2.277, 0.7195, -0.06719), (-2.208, -0.1044, -0.2577), (-2.273, -0.1129, -0.2541), (-2.109, 0.7478, -0.07507), (-2.008, 0.5227, -0.1341), (-1.936, -0.8221, 0.2521), (-3.125, 0.08243, 0.06034), (-1.954, 0.0558, 1.869), (-2.98, -0.9763, 1.715), (-2.464, -1.021, 2.07), (-3.344, -0.3133, 0.1341), (-3.201, -0.8796, 1.559), (-3.207, -0.764, 1.552), (-2.7, -0.08213, 1.878), (-2.69, -0.07959, 1.885), (-1.849, -0.6634, 0.2225), (-2.154, -0.06328, 0.1019), (-2.15, -0.06201, 0.107), (-2.216, -1.038, 0.2901), (-2.466, -1.349, 0.894), (-3.268, -0.9504, 0.7149), (-3.328, -0.581, 0.1862), (-2.223, -1.084, 2.086), (-1.994, -1.386, 1.233), (-2.758, 0.3185, 0.8388), (-2.151, 0.1561, 1.846), (-2.583, 0.001762, 1.87), (-2.679, 0.01415, 1.748), (-2.702, 0.3236, 0.8763), (-2.016, -1.043, 0.4365), (-2.046, -1.408, 1.101), (-2.27, -1.407, 0.8794), (-2.194, -1.102, 0.3763), (-1.643, -0.1169, 1.792), (-1.581, -0.2439, 1.932), (-1.543, -0.3762, 0.6783), (-1.584, -0.2892, 0.6646), (-1.475, -0.4696, 1.977), (-1.412, -0.6171, 1.636)], [], [(30, 10, 11, 12, 31), (29, 28, 2), (26, 14, 15, 16, 13, 27), (15, 14, 3, 6), (32, 17, 18, 33), (22, 8, 9, 21), (4, 9, 8, 7, 6, 3), (19, 22, 21, 20, 23), (6, 7, 5, 16, 15), (5, 1, 11, 10, 0, 13, 16), (26, 27, 24, 25), (1, 5, 7, 8, 22, 19), (1, 19, 23, 12, 11), (4, 3, 14, 26, 25, 18, 17), (13, 0, 24, 27), (33, 18, 25, 24, 0, 10, 30), (29, 32, 33, 30, 31, 28), (21, 9, 4, 17, 32, 29, 2, 20), (23, 20, 2, 28, 31, 12), (64, 44, 45, 46, 65), (63, 62, 36), (60, 48, 49, 50, 47, 61), (49, 48, 37, 40), (66, 51, 52, 67), (56, 42, 43, 55), (38, 43, 42, 41, 40, 37), (53, 56, 55, 54, 57), (40, 41, 39, 50, 49), (39, 35, 45, 44, 34, 47, 50), (60, 61, 58, 59), (35, 39, 41, 42, 56, 53), (35, 53, 57, 46, 45), (38, 37, 48, 60, 59, 52, 51), (47, 34, 58, 61), (67, 52, 59, 58, 34, 44, 64), (63, 66, 67, 64, 65, 62), (55, 43, 38, 51, 66, 63, 36, 54), (57, 54, 36, 62, 65, 46), (98, 78, 79, 80, 99), (97, 96, 70), (94, 82, 83, 84, 81, 95), (83, 82, 71, 74), (100, 85, 86, 101), (90, 76, 77, 89), (72, 77, 76, 75, 74, 71), (87, 90, 89, 88, 91), (74, 75, 73, 84, 83), (73, 69, 79, 78, 68, 81, 84), (94, 95, 92, 93), (69, 73, 75, 76, 90, 87), (69, 87, 91, 80, 79), (72, 71, 82, 94, 93, 86, 85), (81, 68, 92, 95), (101, 86, 93, 92, 68, 78, 98), (97, 100, 101, 98, 99, 96), (89, 77, 72, 85, 100, 97, 70, 88), (91, 88, 70, 96, 99, 80), (132, 112, 113, 114, 133), (131, 130, 104), (128, 116, 117, 118, 115, 129), (117, 116, 105, 108), (134, 119, 120, 135), (124, 110, 111, 123), (106, 111, 110, 109, 108, 105), (121, 124, 123, 122, 125), (108, 109, 107, 118, 117), (107, 103, 113, 112, 102, 115, 118), (128, 129, 126, 127), (103, 107, 109, 110, 124, 121), (103, 121, 125, 114, 113), (106, 105, 116, 128, 127, 120, 119), (115, 102, 126, 129), (135, 120, 127, 126, 102, 112, 132), (131, 134, 135, 132, 133, 130), (123, 111, 106, 119, 134, 131, 104, 122), (125, 122, 104, 130, 133, 114), (166, 146, 147, 148, 167), (165, 164, 138), (162, 150, 151, 152, 149, 163), (151, 150, 139, 142), (168, 153, 154, 169), (158, 144, 145, 157), (140, 145, 144, 143, 142, 139), (155, 158, 157, 156, 159), (142, 143, 141, 152, 151), (141, 137, 147, 146, 136, 149, 152), (162, 163, 160, 161), (137, 141, 143, 144, 158, 155), (137, 155, 159, 148, 147), (140, 139, 150, 162, 161, 154, 153), (149, 136, 160, 163), (169, 154, 161, 160, 136, 146, 166), (165, 168, 169, 166, 167, 164), (157, 145, 140, 153, 168, 165, 138, 156), (159, 156, 138, 164, 167, 148), (200, 180, 181, 182, 201), (199, 198, 172), (196, 184, 185, 186, 183, 197), (185, 184, 173, 176), (202, 187, 188, 203), (192, 178, 179, 191), (174, 179, 178, 177, 176, 173), (189, 192, 191, 190, 193), (176, 177, 175, 186, 185), (175, 171, 181, 180, 170, 183, 186), (196, 197, 194, 195), (171, 175, 177, 178, 192, 189), (171, 189, 193, 182, 181), (174, 173, 184, 196, 195, 188, 187), (183, 170, 194, 197), (203, 188, 195, 194, 170, 180, 200), (199, 202, 203, 200, 201, 198), (191, 179, 174, 187, 202, 199, 172, 190), (193, 190, 172, 198, 201, 182), (234, 214, 215, 216, 235), (233, 232, 206), (230, 218, 219, 220, 217, 231), (219, 218, 207, 210), (236, 221, 222, 237), (226, 212, 213, 225), (208, 213, 212, 211, 210, 207), (223, 226, 225, 224, 227), (210, 211, 209, 220, 219), (209, 205, 215, 214, 204, 217, 220), (230, 231, 228, 229), (205, 209, 211, 212, 226, 223), (205, 223, 227, 216, 215), (208, 207, 218, 230, 229, 222, 221), (217, 204, 228, 231), (237, 222, 229, 228, 204, 214, 234), (233, 236, 237, 234, 235, 232), (225, 213, 208, 221, 236, 233, 206, 224), (227, 224, 206, 232, 235, 216), (268, 248, 249, 250, 269), (267, 266, 240), (264, 252, 253, 254, 251, 265), (253, 252, 241, 244), (270, 255, 256, 271), (260, 246, 247, 259), (242, 247, 246, 245, 244, 241), (257, 260, 259, 258, 261), (244, 245, 243, 254, 253), (243, 239, 249, 248, 238, 251, 254), (264, 265, 262, 263), (239, 243, 245, 246, 260, 257), (239, 257, 261, 250, 249), (242, 241, 252, 264, 263, 256, 255), (251, 238, 262, 265), (271, 256, 263, 262, 238, 248, 268), (267, 270, 271, 268, 269, 266), (259, 247, 242, 255, 270, 267, 240, 258), (261, 258, 240, 266, 269, 250), (302, 282, 283, 284, 303), (301, 300, 274), (298, 286, 287, 288, 285, 299), (287, 286, 275, 278), (304, 289, 290, 305), (294, 280, 281, 293), (276, 281, 280, 279, 278, 275), (291, 294, 293, 292, 295), (278, 279, 277, 288, 287), (277, 273, 283, 282, 272, 285, 288), (298, 299, 296, 297), (273, 277, 279, 280, 294, 291), (273, 291, 295, 284, 283), (276, 275, 286, 298, 297, 290, 289), (285, 272, 296, 299), (305, 290, 297, 296, 272, 282, 302), (301, 304, 305, 302, 303, 300), (293, 281, 276, 289, 304, 301, 274, 292), (295, 292, 274, 300, 303, 284), (336, 316, 317, 318, 337), (335, 334, 308), (332, 320, 321, 322, 319, 333), (321, 320, 309, 312), (338, 323, 324, 339), (328, 314, 315, 327), (310, 315, 314, 313, 312, 309), (325, 328, 327, 326, 329), (312, 313, 311, 322, 321), (311, 307, 317, 316, 306, 319, 322), (332, 333, 330, 331), (307, 311, 313, 314, 328, 325), (307, 325, 329, 318, 317), (310, 309, 320, 332, 331, 324, 323), (319, 306, 330, 333), (339, 324, 331, 330, 306, 316, 336), (335, 338, 339, 336, 337, 334), (327, 315, 310, 323, 338, 335, 308, 326), (329, 326, 308, 334, 337, 318), (370, 350, 351, 352, 371), (369, 368, 342), (366, 354, 355, 356, 353, 367), (355, 354, 343, 346), (372, 357, 358, 373), (362, 348, 349, 361), (344, 349, 348, 347, 346, 343), (359, 362, 361, 360, 363), (346, 347, 345, 356, 355), (345, 341, 351, 350, 340, 353, 356), (366, 367, 364, 365), (341, 345, 347, 348, 362, 359), (341, 359, 363, 352, 351), (344, 343, 354, 366, 365, 358, 357), (353, 340, 364, 367), (373, 358, 365, 364, 340, 350, 370), (369, 372, 373, 370, 371, 368), (361, 349, 344, 357, 372, 369, 342, 360), (363, 360, 342, 368, 371, 352), (404, 384, 385, 386, 405), (403, 402, 376), (400, 388, 389, 390, 387, 401), (389, 388, 377, 380), (406, 391, 392, 407), (396, 382, 383, 395), (378, 383, 382, 381, 380, 377), (393, 396, 395, 394, 397), (380, 381, 379, 390, 389), (379, 375, 385, 384, 374, 387, 390), (400, 401, 398, 399), (375, 379, 381, 382, 396, 393), (375, 393, 397, 386, 385), (378, 377, 388, 400, 399, 392, 391), (387, 374, 398, 401), (407, 392, 399, 398, 374, 384, 404), (403, 406, 407, 404, 405, 402), (395, 383, 378, 391, 406, 403, 376, 394), (397, 394, 376, 402, 405, 386), (438, 418, 419, 420, 439), (437, 436, 410), (434, 422, 423, 424, 421, 435), (423, 422, 411, 414), (440, 425, 426, 441), (430, 416, 417, 429), (412, 417, 416, 415, 414, 411), (427, 430, 429, 428, 431), (414, 415, 413, 424, 423), (413, 409, 419, 418, 408, 421, 424), (434, 435, 432, 433), (409, 413, 415, 416, 430, 427), (409, 427, 431, 420, 419), (412, 411, 422, 434, 433, 426, 425), (421, 408, 432, 435), (441, 426, 433, 432, 408, 418, 438), (437, 440, 441, 438, 439, 436), (429, 417, 412, 425, 440, 437, 410, 428), (431, 428, 410, 436, 439, 420), (472, 452, 453, 454, 473), (471, 470, 444), (468, 456, 457, 458, 455, 469), (457, 456, 445, 448), (474, 459, 460, 475), (464, 450, 451, 463), (446, 451, 450, 449, 448, 445), (461, 464, 463, 462, 465), (448, 449, 447, 458, 457), (447, 443, 453, 452, 442, 455, 458), (468, 469, 466, 467), (443, 447, 449, 450, 464, 461), (443, 461, 465, 454, 453), (446, 445, 456, 468, 467, 460, 459), (455, 442, 466, 469), (475, 460, 467, 466, 442, 452, 472), (471, 474, 475, 472, 473, 470), (463, 451, 446, 459, 474, 471, 444, 462), (465, 462, 444, 470, 473, 454), (506, 486, 487, 488, 507), (505, 504, 478), (502, 490, 491, 492, 489, 503), (491, 490, 479, 482), (508, 493, 494, 509), (498, 484, 485, 497), (480, 485, 484, 483, 482, 479), (495, 498, 497, 496, 499), (482, 483, 481, 492, 491), (481, 477, 487, 486, 476, 489, 492), (502, 503, 500, 501), (477, 481, 483, 484, 498, 495), (477, 495, 499, 488, 487), (480, 479, 490, 502, 501, 494, 493), (489, 476, 500, 503), (509, 494, 501, 500, 476, 486, 506), (505, 508, 509, 506, 507, 504), (497, 485, 480, 493, 508, 505, 478, 496), (499, 496, 478, 504, 507, 488), (540, 520, 521, 522, 541), (539, 538, 512), (536, 524, 525, 526, 523, 537), (525, 524, 513, 516), (542, 527, 528, 543), (532, 518, 519, 531), (514, 519, 518, 517, 516, 513), (529, 532, 531, 530, 533), (516, 517, 515, 526, 525), (515, 511, 521, 520, 510, 523, 526), (536, 537, 534, 535), (511, 515, 517, 518, 532, 529), (511, 529, 533, 522, 521), (514, 513, 524, 536, 535, 528, 527), (523, 510, 534, 537), (543, 528, 535, 534, 510, 520, 540), (539, 542, 543, 540, 541, 538), (531, 519, 514, 527, 542, 539, 512, 530), (533, 530, 512, 538, 541, 522), (574, 554, 555, 556, 575), (573, 572, 546), (570, 558, 559, 560, 557, 571), (559, 558, 547, 550), (576, 561, 562, 577), (566, 552, 553, 565), (548, 553, 552, 551, 550, 547), (563, 566, 565, 564, 567), (550, 551, 549, 560, 559), (549, 545, 555, 554, 544, 557, 560), (570, 571, 568, 569), (545, 549, 551, 552, 566, 563), (545, 563, 567, 556, 555), (548, 547, 558, 570, 569, 562, 561), (557, 544, 568, 571), (577, 562, 569, 568, 544, 554, 574), (573, 576, 577, 574, 575, 572), (565, 553, 548, 561, 576, 573, 546, 564), (567, 564, 546, 572, 575, 556), (608, 588, 589, 590, 609), (607, 606, 580), (604, 592, 593, 594, 591, 605), (593, 592, 581, 584), (610, 595, 596, 611), (600, 586, 587, 599), (582, 587, 586, 585, 584, 581), (597, 600, 599, 598, 601), (584, 585, 583, 594, 593), (583, 579, 589, 588, 578, 591, 594), (604, 605, 602, 603), (579, 583, 585, 586, 600, 597), (579, 597, 601, 590, 589), (582, 581, 592, 604, 603, 596, 595), (591, 578, 602, 605), (611, 596, 603, 602, 578, 588, 608), (607, 610, 611, 608, 609, 606), (599, 587, 582, 595, 610, 607, 580, 598), (601, 598, 580, 606, 609, 590), (642, 622, 623, 624, 643), (641, 640, 614), (638, 626, 627, 628, 625, 639), (627, 626, 615, 618), (644, 629, 630, 645), (634, 620, 621, 633), (616, 621, 620, 619, 618, 615), (631, 634, 633, 632, 635), (618, 619, 617, 628, 627), (617, 613, 623, 622, 612, 625, 628), (638, 639, 636, 637), (613, 617, 619, 620, 634, 631), (613, 631, 635, 624, 623), (616, 615, 626, 638, 637, 630, 629), (625, 612, 636, 639), (645, 630, 637, 636, 612, 622, 642), (641, 644, 645, 642, 643, 640), (633, 621, 616, 629, 644, 641, 614, 632), (635, 632, 614, 640, 643, 624), (676, 656, 657, 658, 677), (675, 674, 648), (672, 660, 661, 662, 659, 673), (661, 660, 649, 652), (678, 663, 664, 679), (668, 654, 655, 667), (650, 655, 654, 653, 652, 649), (665, 668, 667, 666, 669), (652, 653, 651, 662, 661), (651, 647, 657, 656, 646, 659, 662), (672, 673, 670, 671), (647, 651, 653, 654, 668, 665), (647, 665, 669, 658, 657), (650, 649, 660, 672, 671, 664, 663), (659, 646, 670, 673), (679, 664, 671, 670, 646, 656, 676), (675, 678, 679, 676, 677, 674), (667, 655, 650, 663, 678, 675, 648, 666), (669, 666, 648, 674, 677, 658), (710, 690, 691, 692, 711), (709, 708, 682), (706, 694, 695, 696, 693, 707), (695, 694, 683, 686), (712, 697, 698, 713), (702, 688, 689, 701), (684, 689, 688, 687, 686, 683), (699, 702, 701, 700, 703), (686, 687, 685, 696, 695), (685, 681, 691, 690, 680, 693, 696), (706, 707, 704, 705), (681, 685, 687, 688, 702, 699), (681, 699, 703, 692, 691), (684, 683, 694, 706, 705, 698, 697), (693, 680, 704, 707), (713, 698, 705, 704, 680, 690, 710), (709, 712, 713, 710, 711, 708), (701, 689, 684, 697, 712, 709, 682, 700), (703, 700, 682, 708, 711, 692), (744, 724, 725, 726, 745), (743, 742, 716), (740, 728, 729, 730, 727, 741), (729, 728, 717, 720), (746, 731, 732, 747), (736, 722, 723, 735), (718, 723, 722, 721, 720, 717), (733, 736, 735, 734, 737), (720, 721, 719, 730, 729), (719, 715, 725, 724, 714, 727, 730), (740, 741, 738, 739), (715, 719, 721, 722, 736, 733), (715, 733, 737, 726, 725), (718, 717, 728, 740, 739, 732, 731), (727, 714, 738, 741), (747, 732, 739, 738, 714, 724, 744), (743, 746, 747, 744, 745, 742), (735, 723, 718, 731, 746, 743, 716, 734), (737, 734, 716, 742, 745, 726), (778, 758, 759, 760, 779), (777, 776, 750), (774, 762, 763, 764, 761, 775), (763, 762, 751, 754), (780, 765, 766, 781), (770, 756, 757, 769), (752, 757, 756, 755, 754, 751), (767, 770, 769, 768, 771), (754, 755, 753, 764, 763), (753, 749, 759, 758, 748, 761, 764), (774, 775, 772, 773), (749, 753, 755, 756, 770, 767), (749, 767, 771, 760, 759), (752, 751, 762, 774, 773, 766, 765), (761, 748, 772, 775), (781, 766, 773, 772, 748, 758, 778), (777, 780, 781, 778, 779, 776), (769, 757, 752, 765, 780, 777, 750, 768), (771, 768, 750, 776, 779, 760), (812, 792, 793, 794, 813), (811, 810, 784), (808, 796, 797, 798, 795, 809), (797, 796, 785, 788), (814, 799, 800, 815), (804, 790, 791, 803), (786, 791, 790, 789, 788, 785), (801, 804, 803, 802, 805), (788, 789, 787, 798, 797), (787, 783, 793, 792, 782, 795, 798), (808, 809, 806, 807), (783, 787, 789, 790, 804, 801), (783, 801, 805, 794, 793), (786, 785, 796, 808, 807, 800, 799), (795, 782, 806, 809), (815, 800, 807, 806, 782, 792, 812), (811, 814, 815, 812, 813, 810), (803, 791, 786, 799, 814, 811, 784, 802), (805, 802, 784, 810, 813, 794), (846, 826, 827, 828, 847), (845, 844, 818), (842, 830, 831, 832, 829, 843), (831, 830, 819, 822), (848, 833, 834, 849), (838, 824, 825, 837), (820, 825, 824, 823, 822, 819), (835, 838, 837, 836, 839), (822, 823, 821, 832, 831), (821, 817, 827, 826, 816, 829, 832), (842, 843, 840, 841), (817, 821, 823, 824, 838, 835), (817, 835, 839, 828, 827), (820, 819, 830, 842, 841, 834, 833), (829, 816, 840, 843), (849, 834, 841, 840, 816, 826, 846), (845, 848, 849, 846, 847, 844), (837, 825, 820, 833, 848, 845, 818, 836), (839, 836, 818, 844, 847, 828), (880, 860, 861, 862, 881), (879, 878, 852), (876, 864, 865, 866, 863, 877), (865, 864, 853, 856), (882, 867, 868, 883), (872, 858, 859, 871), (854, 859, 858, 857, 856, 853), (869, 872, 871, 870, 873), (856, 857, 855, 866, 865), (855, 851, 861, 860, 850, 863, 866), (876, 877, 874, 875), (851, 855, 857, 858, 872, 869), (851, 869, 873, 862, 861), (854, 853, 864, 876, 875, 868, 867), (863, 850, 874, 877), (883, 868, 875, 874, 850, 860, 880), (879, 882, 883, 880, 881, 878), (871, 859, 854, 867, 882, 879, 852, 870), (873, 870, 852, 878, 881, 862), (914, 894, 895, 896, 915), (913, 912, 886), (910, 898, 899, 900, 897, 911), (899, 898, 887, 890), (916, 901, 902, 917), (906, 892, 893, 905), (888, 893, 892, 891, 890, 887), (903, 906, 905, 904, 907), (890, 891, 889, 900, 899), (889, 885, 895, 894, 884, 897, 900), (910, 911, 908, 909), (885, 889, 891, 892, 906, 903), (885, 903, 907, 896, 895), (888, 887, 898, 910, 909, 902, 901), (897, 884, 908, 911), (917, 902, 909, 908, 884, 894, 914), (913, 916, 917, 914, 915, 912), (905, 893, 888, 901, 916, 913, 886, 904), (907, 904, 886, 912, 915, 896), (948, 928, 929, 930, 949), (947, 946, 920), (944, 932, 933, 934, 931, 945), (933, 932, 921, 924), (950, 935, 936, 951), (940, 926, 927, 939), (922, 927, 926, 925, 924, 921), (937, 940, 939, 938, 941), (924, 925, 923, 934, 933), (923, 919, 929, 928, 918, 931, 934), (944, 945, 942, 943), (919, 923, 925, 926, 940, 937), (919, 937, 941, 930, 929), (922, 921, 932, 944, 943, 936, 935), (931, 918, 942, 945), (951, 936, 943, 942, 918, 928, 948), (947, 950, 951, 948, 949, 946), (939, 927, 922, 935, 950, 947, 920, 938), (941, 938, 920, 946, 949, 930), (982, 962, 963, 964, 983), (981, 980, 954), (978, 966, 967, 968, 965, 979), (967, 966, 955, 958), (984, 969, 970, 985), (974, 960, 961, 973), (956, 961, 960, 959, 958, 955), (971, 974, 973, 972, 975), (958, 959, 957, 968, 967), (957, 953, 963, 962, 952, 965, 968), (978, 979, 976, 977), (953, 957, 959, 960, 974, 971), (953, 971, 975, 964, 963), (956, 955, 966, 978, 977, 970, 969), (965, 952, 976, 979), (985, 970, 977, 976, 952, 962, 982), (981, 984, 985, 982, 983, 980), (973, 961, 956, 969, 984, 981, 954, 972), (975, 972, 954, 980, 983, 964), (1016, 996, 997, 998, 1017), (1015, 1014, 988), (1012, 1000, 1001, 1002, 999, 1013), (1001, 1000, 989, 992), (1018, 1003, 1004, 1019), (1008, 994, 995, 1007), (990, 995, 994, 993, 992, 989), (1005, 1008, 1007, 1006, 1009), (992, 993, 991, 1002, 1001), (991, 987, 997, 996, 986, 999, 1002), (1012, 1013, 1010, 1011), (987, 991, 993, 994, 1008, 1005), (987, 1005, 1009, 998, 997), (990, 989, 1000, 1012, 1011, 1004, 1003), (999, 986, 1010, 1013), (1019, 1004, 1011, 1010, 986, 996, 1016), (1015, 1018, 1019, 1016, 1017, 1014), (1007, 995, 990, 1003, 1018, 1015, 988, 1006), (1009, 1006, 988, 1014, 1017, 998), (1050, 1030, 1031, 1032, 1051), (1049, 1048, 1022), (1046, 1034, 1035, 1036, 1033, 1047), (1035, 1034, 1023, 1026), (1052, 1037, 1038, 1053), (1042, 1028, 1029, 1041), (1024, 1029, 1028, 1027, 1026, 1023), (1039, 1042, 1041, 1040, 1043), (1026, 1027, 1025, 1036, 1035), (1025, 1021, 1031, 1030, 1020, 1033, 1036), (1046, 1047, 1044, 1045), (1021, 1025, 1027, 1028, 1042, 1039), (1021, 1039, 1043, 1032, 1031), (1024, 1023, 1034, 1046, 1045, 1038, 1037), (1033, 1020, 1044, 1047), (1053, 1038, 1045, 1044, 1020, 1030, 1050), (1049, 1052, 1053, 1050, 1051, 1048), (1041, 1029, 1024, 1037, 1052, 1049, 1022, 1040), (1043, 1040, 1022, 1048, 1051, 1032), (1084, 1064, 1065, 1066, 1085), (1083, 1082, 1056), (1080, 1068, 1069, 1070, 1067, 1081), (1069, 1068, 1057, 1060), (1086, 1071, 1072, 1087), (1076, 1062, 1063, 1075), (1058, 1063, 1062, 1061, 1060, 1057), (1073, 1076, 1075, 1074, 1077), (1060, 1061, 1059, 1070, 1069), (1059, 1055, 1065, 1064, 1054, 1067, 1070), (1080, 1081, 1078, 1079), (1055, 1059, 1061, 1062, 1076, 1073), (1055, 1073, 1077, 1066, 1065), (1058, 1057, 1068, 1080, 1079, 1072, 1071), (1067, 1054, 1078, 1081), (1087, 1072, 1079, 1078, 1054, 1064, 1084), (1083, 1086, 1087, 1084, 1085, 1082), (1075, 1063, 1058, 1071, 1086, 1083, 1056, 1074), (1077, 1074, 1056, 1082, 1085, 1066), (1118, 1098, 1099, 1100, 1119), (1117, 1116, 1090), (1114, 1102, 1103, 1104, 1101, 1115), (1103, 1102, 1091, 1094), (1120, 1105, 1106, 1121), (1110, 1096, 1097, 1109), (1092, 1097, 1096, 1095, 1094, 1091), (1107, 1110, 1109, 1108, 1111), (1094, 1095, 1093, 1104, 1103), (1093, 1089, 1099, 1098, 1088, 1101, 1104), (1114, 1115, 1112, 1113), (1089, 1093, 1095, 1096, 1110, 1107), (1089, 1107, 1111, 1100, 1099), (1092, 1091, 1102, 1114, 1113, 1106, 1105), (1101, 1088, 1112, 1115), (1121, 1106, 1113, 1112, 1088, 1098, 1118), (1117, 1120, 1121, 1118, 1119, 1116), (1109, 1097, 1092, 1105, 1120, 1117, 1090, 1108), (1111, 1108, 1090, 1116, 1119, 1100), (1152, 1132, 1133, 1134, 1153), (1151, 1150, 1124), (1148, 1136, 1137, 1138, 1135, 1149), (1137, 1136, 1125, 1128), (1154, 1139, 1140, 1155), (1144, 1130, 1131, 1143), (1126, 1131, 1130, 1129, 1128, 1125), (1141, 1144, 1143, 1142, 1145), (1128, 1129, 1127, 1138, 1137), (1127, 1123, 1133, 1132, 1122, 1135, 1138), (1148, 1149, 1146, 1147), (1123, 1127, 1129, 1130, 1144, 1141), (1123, 1141, 1145, 1134, 1133), (1126, 1125, 1136, 1148, 1147, 1140, 1139), (1135, 1122, 1146, 1149), (1155, 1140, 1147, 1146, 1122, 1132, 1152), (1151, 1154, 1155, 1152, 1153, 1150), (1143, 1131, 1126, 1139, 1154, 1151, 1124, 1142), (1145, 1142, 1124, 1150, 1153, 1134), (1186, 1166, 1167, 1168, 1187), (1185, 1184, 1158), (1182, 1170, 1171, 1172, 1169, 1183), (1171, 1170, 1159, 1162), (1188, 1173, 1174, 1189), (1178, 1164, 1165, 1177), (1160, 1165, 1164, 1163, 1162, 1159), (1175, 1178, 1177, 1176, 1179), (1162, 1163, 1161, 1172, 1171), (1161, 1157, 1167, 1166, 1156, 1169, 1172), (1182, 1183, 1180, 1181), (1157, 1161, 1163, 1164, 1178, 1175), (1157, 1175, 1179, 1168, 1167), (1160, 1159, 1170, 1182, 1181, 1174, 1173), (1169, 1156, 1180, 1183), (1189, 1174, 1181, 1180, 1156, 1166, 1186), (1185, 1188, 1189, 1186, 1187, 1184), (1177, 1165, 1160, 1173, 1188, 1185, 1158, 1176), (1179, 1176, 1158, 1184, 1187, 1168)])
me_cube_035.materials.append(mat_material)
me_cube_035.use_remesh_preserve_volume = False
me_cube_035.use_remesh_preserve_attributes = False
me_cube_035.use_mirror_vertex_groups = False
me_cube_035.update()

# ---- objects
ob_rock_circle = bpy.data.objects.new('rock_circle', me_cube_035)

# ---- transforms, parenting, visibility, modifiers, constraints
ob_rock_circle.location = (2.195, 1.878, -0.2097)
ob_rock_circle.rotation_euler = (0.08863, 0.02534, 5.606)
ob_rock_circle.lock_rotations_4d = False
ob_rock_circle.empty_display_type = 'ARROWS'
ob_rock_circle.lineart.crease_threshold = 0.0

# ---- collection membership
col_collection_1.objects.link(ob_rock_circle)

# ---- scene / render settings (as saved in the file)
scene.frame_start = 1; scene.frame_end = 250; scene.frame_set(1)
scene.render.engine = 'BLENDER_EEVEE_NEXT'
scene.render.resolution_percentage = 50
scene.render.dither_intensity = 0.0
scene.cycles.use_denoising = False
scene.cycles.samples = 128
scene.cycles.sampling_pattern = 'TABULATED_SOBOL'
scene.cycles.light_sampling_threshold = 0.0
scene.cycles.use_adaptive_sampling = False
scene.cycles.use_light_tree = False
scene.cycles.blur_glossy = 0.0
scene.cycles.sample_clamp_indirect = 0.0
scene.view_settings.view_transform = 'Standard'
bpy.context.view_layer.update()

# ---- added for rendering (the .blend has no active camera and no usable light): camera, sun
cam_auto = bpy.data.cameras.new('AutoCamera')
cam_auto.lens = 50.0
cam_auto.sensor_width = 36.0
cam_auto.clip_end = 1000.0
ob_auto_camera = bpy.data.objects.new('AutoCamera', cam_auto)
scene.collection.objects.link(ob_auto_camera)
ob_auto_camera.location = (16.5523, -20.3366, 13.873)
ob_auto_camera.rotation_euler = (1.09748, -7.21219e-08, 0.694738)
scene.camera = ob_auto_camera
light_auto_sun = bpy.data.lights.new('AutoSun', 'SUN')
light_auto_sun.energy = 3.0
light_auto_sun.angle = 0.0523599
ob_auto_sun = bpy.data.objects.new('AutoSun', light_auto_sun)
scene.collection.objects.link(ob_auto_sun)
ob_auto_sun.rotation_euler = (0.872665, 0.174533, 0.523599)
bpy.context.view_layer.update()
